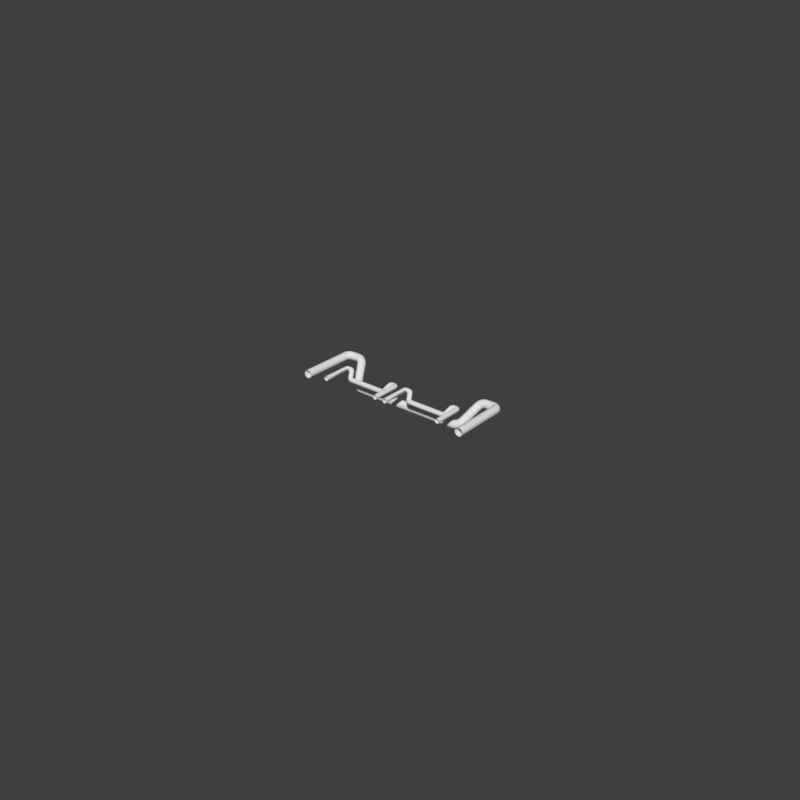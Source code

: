# Source: hookcut1_2.blend  (saved by Blender 2.79.6; exported with 4.5.12 LTS)
import bpy
from mathutils import Matrix  # noqa: F401  (used for matrix-valued properties, if any)

bpy.ops.wm.read_factory_settings(use_empty=True)
scene = bpy.context.scene
scene.name = 'main'

# ---- collections
col_collection_1 = bpy.data.collections.new('Collection 1'); scene.collection.children.link(col_collection_1)

# ---- world
world_world = bpy.data.worlds.new('World'); scene.world = world_world
world_world.use_nodes = True; world_world.node_tree.nodes.clear()
_N = world_world.node_tree.nodes; _L = world_world.node_tree.links
n0 = _N.new('ShaderNodeOutputWorld'); n0.name = 'World Output'; n0.location = (300, 300)
n1 = _N.new('ShaderNodeBackground'); n1.name = 'Background'; n1.location = (10, 300)
n1.inputs[0].default_value = (0.05, 0.05, 0.05, 1.0)
_L.new(n1.outputs[0], n0.inputs[0])
n0.is_active_output = True
world_world.use_sun_shadow = False
world_world.sun_shadow_jitter_overblur = 0.0

# ---- meshes
me_plane = bpy.data.meshes.new('Plane')
me_plane.from_pydata([(-0.7771, -0.3538, 0.0), (0.7771, -0.3538, 0.0), (-0.7771, 0.3538, 0.0), (0.7771, 0.3538, 0.0), (-0.7367, 0.3135, 0.0), (-0.7367, -0.3135, 0.0), (0.7367, -0.3135, 0.0), (0.7367, 0.3135, 0.0), (0.0, 0.0, 0.0)], [], [(5, 4, 2, 0), (6, 5, 0, 1), (7, 6, 1, 3), (4, 7, 3, 2), (5, 6, 8), (6, 7, 8), (7, 4, 8), (4, 5, 8)])
me_plane.use_remesh_preserve_volume = False
me_plane.use_remesh_preserve_attributes = False
me_plane.use_mirror_vertex_groups = False
me_plane.update()
me_cube_002 = bpy.data.meshes.new('Cube.002')
me_cube_002.from_pydata([(-0.6537, 0.06439, -0.2345), (-0.7046, 0.1004, -0.1986), (0.6537, 0.06439, -0.2345), (0.7046, 0.1004, -0.1986), (-0.7046, -0.1029, 0.004746), (-0.7046, 0.3037, 0.004746), (-0.6537, -0.1749, 0.004746), (0.7046, -0.1029, 0.004746), (0.7046, 0.3037, 0.004746), (0.6537, -0.1749, 0.004746), (0.0, 0.3037, 0.004746), (0.0, -0.1749, 0.004746), (-0.3429, 0.281, -0.01796), (-0.3429, 0.3037, 0.004746), (-0.3429, 0.281, 0.004746), (-0.6493, 0.281, -0.01796), (-0.6493, 0.281, 0.004746), (-0.6493, 0.3037, 0.004746), (-0.6059, 0.01569, -0.1858), (-0.51, 0.01569, -0.1858), (-0.6059, -0.1749, 0.004746), (-0.51, -0.1749, 0.004746), (0.3429, 0.281, -0.01796), (-0.6059, 0.01569, -0.05921), (-0.6059, -0.04942, 0.004746), (-0.51, -0.04942, 0.004746), (-0.51, 0.01569, -0.05921), (0.3429, 0.3037, 0.004746), (0.3429, 0.281, 0.004746), (0.6493, 0.281, -0.01796), (0.6493, 0.281, 0.004746), (0.6493, 0.3037, 0.004746), (0.6059, 0.01569, -0.1858), (0.51, 0.01569, -0.1858), (0.6059, -0.1749, 0.004746), (-0.2861, 0.3037, 0.004746), (-0.3019, 0.174, -0.125), (-0.3019, 0.174, 0.004745), (-0.2749, 0.174, -0.125), (-0.2861, 0.174, -0.125), (-0.2749, 0.174, 0.004745), (-0.2861, 0.174, 0.004746), (-0.3019, 0.2486, -0.05033), (-0.3019, 0.2486, 0.004745), (-0.2749, 0.2486, -0.05033), (-0.2749, 0.2486, 0.004745), (-0.2861, 0.2486, -0.05033), (-0.2861, 0.2486, 0.004746), (0.51, -0.1749, 0.004746), (0.6059, 0.01569, -0.05921), (0.6059, -0.04942, 0.004746), (0.51, -0.04942, 0.004746), (0.51, 0.01569, -0.05921), (0.2861, 0.3037, 0.004746), (0.3019, 0.174, -0.125), (0.3019, 0.174, 0.004745), (0.2749, 0.174, -0.125), (0.2861, 0.174, -0.125), (0.2749, 0.174, 0.004745), (0.2861, 0.174, 0.004746), (0.3019, 0.2486, -0.05033), (0.3019, 0.2486, 0.004745), (0.2749, 0.2486, -0.05033), (0.2749, 0.2486, 0.004745), (0.2861, 0.2486, -0.05033), (0.2861, 0.2486, 0.004746), (-0.2861, -0.001401, 0.004746), (-0.2861, 0.09918, 0.004746), (0.2861, -0.001401, 0.004746), (-0.2861, 0.09918, -0.1997), (0.0, 0.09918, 0.004746), (0.0, -0.001401, 0.004746), (-0.2861, -0.001401, -0.1688), (0.0, 0.09918, -0.1997), (-0.4152, 0.06439, -0.2345), (0.0, -0.001401, -0.1688), (0.2861, 0.09918, 0.004746), (0.2861, 0.09918, -0.1997), (-0.4152, -0.001401, -0.1688), (0.2861, -0.001401, -0.1688), (-0.4152, 0.09918, -0.1997), (-0.4152, 0.09918, 0.004746), (-0.4152, -0.001401, 0.004746), (0.4152, 0.06439, -0.2345), (0.0, 0.09402, -0.2049), (0.0, 0.03475, -0.2049), (-0.2861, 0.09402, -0.2049), (-0.2861, 0.03475, -0.2049), (-0.328, 0.06439, -0.2345), (0.4152, -0.001401, -0.1688), (0.4152, 0.09918, -0.1997), (-0.4235, -0.149, -0.02114), (-0.4235, -0.1749, 0.004746), (-0.4235, -0.149, 0.004746), (-0.1249, -0.149, 0.004746), (-0.1249, -0.1749, 0.004746), (-0.1249, -0.149, -0.02114), (-0.2861, -0.149, 0.004746), (-0.2861, -0.149, -0.02114), (0.4152, 0.09918, 0.004746), (0.4152, -0.001401, 0.004746), (0.2861, 0.09402, -0.2049), (0.2861, 0.03475, -0.2049), (0.328, 0.06439, -0.2345), (0.4235, -0.149, -0.02114), (0.4235, -0.1749, 0.004746), (0.4235, -0.149, 0.004746), (0.1249, -0.149, 0.004746), (0.1249, -0.1749, 0.004746), (0.1249, -0.149, -0.02114), (0.2861, -0.149, 0.004746), (0.2861, -0.149, -0.02114)], [], [(76, 68, 100, 99), (1, 4, 5), (0, 6, 4, 1), (11, 108, 107, 110, 68, 71), (18, 23, 24, 20), (28, 30, 29, 22), (68, 76, 70, 71), (58, 59, 55, 54, 57, 56), (8, 3, 2, 83, 90, 77, 57, 54, 60, 64, 53, 27, 22, 29, 31), (5, 17, 15, 12, 13, 35, 46, 42, 36, 39, 69, 80, 74, 0, 1), (14, 12, 15, 16), (16, 15, 17), (12, 14, 13), (11, 71, 66, 97, 94, 95), (25, 26, 19, 21), (2, 3, 7, 9), (32, 34, 50, 49), (85, 75, 72, 87), (30, 31, 29), (51, 48, 33, 52), (3, 8, 7), (25, 24, 23, 26), (23, 18, 19, 26), (22, 27, 28), (88, 87, 72, 78, 74), (74, 80, 69, 86, 88), (43, 42, 46, 44, 45, 47), (40, 38, 39, 36, 37, 41), (45, 44, 38, 40), (37, 36, 42, 43), (86, 69, 73, 84), (101, 84, 73, 77), (101, 103, 102), (103, 83, 89, 79, 102), (85, 102, 79, 75), (49, 52, 33, 32), (51, 52, 49, 50), (73, 69, 39, 38, 44, 46, 35, 10), (74, 78, 72, 98, 91, 92, 21, 19, 18, 20, 6, 0), (73, 10, 53, 64, 62, 56, 57, 77), (63, 58, 56, 62), (55, 61, 60, 54), (85, 84, 101, 102), (66, 71, 70, 67), (67, 70, 10, 35, 47, 45, 40, 41), (83, 103, 101, 77, 90), (67, 81, 82, 66), (61, 65, 63, 62, 64, 60), (83, 2, 9, 34, 32, 33, 48, 105, 104, 111, 79, 89), (72, 75, 11, 95, 96, 98), (86, 87, 88), (106, 110, 107, 109, 111, 104), (85, 87, 86, 84), (79, 111, 109, 108, 11, 75), (76, 59, 58, 63, 65, 53, 10, 70), (93, 91, 98, 96, 94, 97), (92, 93, 97, 66, 82, 81, 67, 41, 37, 43, 47, 35, 13, 14, 16, 17, 5, 4, 6, 20, 24, 25, 21), (91, 93, 92), (94, 96, 95), (105, 48, 51, 50, 34, 9, 7, 8, 31, 30, 28, 27, 53, 65, 61, 55, 59, 76, 99, 100, 68, 110, 106), (104, 105, 106), (107, 108, 109)])
me_cube_002.use_remesh_preserve_volume = False
me_cube_002.use_remesh_preserve_attributes = False
me_cube_002.use_mirror_vertex_groups = False
me_cube_002.update()
me_cube_000 = bpy.data.meshes.new('Cube.000')
me_cube_000.from_pydata([(0.5285, -0.1934, -0.0004578), (-0.5285, -0.1934, -0.0004578), (0.405, -0.1934, -0.0004578), (0.3613, 0.3162, -0.0004578), (0.6633, -0.1874, -0.0004578), (-0.405, -0.1934, -0.0004578), (-0.3613, 0.3162, -0.0004578), (-0.6633, -0.1874, -0.0004578), (-0.5874, -0.06185, -0.0004578), (-0.5874, -0.1874, -0.0004578), (0.5874, -0.06185, -0.0004578), (-0.6308, 0.2994, -0.0004578), (0.5874, -0.1874, -0.0004578), (0.6308, 0.2994, -0.0004578), (0.0, 0.3162, -0.0004578), (-0.3613, 0.2994, -0.0004578), (0.3613, 0.2994, -0.0004578), (-0.7231, -0.1028, -0.0004578), (0.7231, -0.1028, -0.0004578), (0.5285, -0.06185, -0.0004578), (0.6308, 0.3162, -0.0004578), (0.1434, -0.1874, -0.0004578), (0.405, -0.1675, -0.0004578), (0.7231, 0.3162, -0.0004578), (0.1434, -0.1675, -0.0004578), (-0.5285, -0.06185, -0.0004578), (-0.6308, 0.3162, -0.0004578), (-0.1434, -0.1874, -0.0004578), (-0.405, -0.1675, -0.0004578), (-0.7231, 0.3162, -0.0004578), (-0.1434, -0.1675, -0.0004578), (0.5359, -0.2008, -0.0004578), (-0.5359, -0.2008, -0.0004578), (0.3976, -0.2008, -0.0004578), (0.3687, 0.3236, -0.0004578), (0.6671, -0.1948, -0.0004578), (-0.3976, -0.2008, -0.0004578), (-0.3687, 0.3236, -0.0004578), (-0.6671, -0.1948, -0.0004578), (-0.58, -0.06923, -0.0004578), (-0.58, -0.1948, -0.0004578), (0.58, -0.06923, -0.0004578), (-0.6235, 0.3068, -0.0004578), (0.58, -0.1948, -0.0004578), (0.6235, 0.3068, -0.0004578), (0.0, -0.1874, -0.0004578), (-0.3687, 0.3068, -0.0004578), (0.3687, 0.3068, -0.0004578), (-0.7305, -0.1052, -0.0004578), (0.7305, -0.1052, -0.0004578), (0.5359, -0.06923, -0.0004578), (0.6235, 0.3236, -0.0004578), (0.1508, -0.1948, -0.0004578), (0.3976, -0.1749, -0.0004578), (0.7305, 0.3236, -0.0004578), (0.1508, -0.1749, -0.0004578), (-0.5359, -0.06923, -0.0004578), (-0.6235, 0.3236, -0.0004578), (-0.1508, -0.1948, -0.0004578), (-0.3976, -0.1749, -0.0004578), (-0.7305, 0.3236, -0.0004578), (-0.1508, -0.1749, -0.0004578), (0.0, -0.1948, -0.0004578), (0.0, 0.3236, -0.0004578)], [], [(12, 43, 35, 4), (13, 44, 47, 16), (21, 52, 55, 24), (18, 49, 54, 23), (15, 6, 37, 46), (29, 26, 57, 60), (9, 7, 38, 40), (45, 62, 52, 21), (17, 29, 60, 48), (0, 31, 50, 19), (23, 54, 51, 20), (2, 33, 31, 0), (6, 14, 63, 37), (30, 28, 59, 61), (27, 30, 61, 58), (45, 27, 58, 62), (24, 55, 53, 22), (3, 34, 63, 14), (25, 8, 39, 56), (8, 9, 40, 39), (5, 1, 32, 36), (26, 11, 42, 57), (7, 17, 48, 38), (19, 50, 41, 10), (20, 51, 44, 13), (10, 41, 43, 12), (1, 25, 56, 32), (4, 35, 49, 18), (22, 53, 33, 2), (11, 15, 46, 42), (16, 47, 34, 3), (28, 5, 36, 59)])
me_cube_000.use_remesh_preserve_volume = False
me_cube_000.use_remesh_preserve_attributes = False
me_cube_000.use_mirror_vertex_groups = False
me_cube_000.update()

# ---- curves / text
cu_plane = bpy.data.curves.new('Plane', 'CURVE')
cu_plane.dimensions = '3D'
_sp = cu_plane.splines.new('POLY'); _sp.points.add(36)
_sp.points.foreach_set('co', [0.6545, -0.1808, 0.0, 0.0, 0.6545, 0.2076, 0.0, 0.0, 0.6517, 0.2214, 0.0, 0.0, 0.6439, 0.2331, 0.0, 0.0, 0.6322, 0.2409, 0.0, 0.0, 0.6184, 0.2436, 0.0, 0.0, 0.5615, 0.2436, 0.0, 0.0, 0.5467, 0.2418, -0.00177, 0.0, 0.5322, 0.2366, -0.006809, 0.0, 0.5201, 0.2287, -0.01435, 0.0, 0.5123, 0.2195, -0.02325, 0.0, 0.4613, 0.1263, -0.113, 0.0, 0.4556, 0.1186, -0.1204, 0.0, 0.4472, 0.1115, -0.1273, 0.0, 0.4368, 0.1053, -0.1333, 0.0, 0.425, 0.1006, -0.1378, 0.0, 0.4126, 0.09759, -0.1407, 0.0, 0.4006, 0.09658, -0.1417, 0.0, 0.0, 0.09658, -0.1417, 0.0, -0.4006, 0.09658, -0.1417, 0.0, -0.4126, 0.09759, -0.1407, 0.0, -0.425, 0.1006, -0.1378, 0.0, -0.4368, 0.1053, -0.1333, 0.0, -0.4472, 0.1115, -0.1273, 0.0, -0.4556, 0.1186, -0.1204, 0.0, -0.4613, 0.1263, -0.113, 0.0, -0.5123, 0.2195, -0.02325, 0.0, -0.5201, 0.2287, -0.01435, 0.0, -0.5322, 0.2366, -0.006809, 0.0, -0.5467, 0.2418, -0.00177, 0.0, -0.5615, 0.2436, 0.0, 0.0, -0.6184, 0.2436, 0.0, 0.0, -0.6322, 0.2409, 0.0, 0.0, -0.6439, 0.2331, 0.0, 0.0, -0.6517, 0.2214, 0.0, 0.0, -0.6545, 0.2076, 0.0, 0.0, -0.6545, -0.1808, 0.0, 0.0])
_sp.order_v = 0
_sp.resolution_u = 64
_sp.resolution_v = 0
_sp.use_endpoint_u = True
cu_plane.use_path_clamp = True
cu_plane.bevel_resolution = 16
cu_plane.bevel_depth = 0.03
cu_plane.resolution_u = 64
cu_plane.render_resolution_u = 64
cu_plane.fill_mode = 'FULL'
cu_plane_001 = bpy.data.curves.new('Plane.001', 'CURVE')
cu_plane_001.dimensions = '3D'
_sp = cu_plane_001.splines.new('POLY'); _sp.points.add(36)
_sp.points.foreach_set('co', [0.6545, -0.3968, 0.0, 0.0, 0.6545, 0.2076, 0.0, 0.0, 0.6517, 0.2214, 0.0, 0.0, 0.6439, 0.2331, 0.0, 0.0, 0.6322, 0.2409, 0.0, 0.0, 0.6184, 0.2436, 0.0, 0.0, 0.5615, 0.2436, 0.0, 0.0, 0.5467, 0.2418, -0.00177, 0.0, 0.5322, 0.2366, -0.006809, 0.0, 0.5201, 0.2287, -0.01435, 0.0, 0.5123, 0.2195, -0.02325, 0.0, 0.4613, 0.1263, -0.113, 0.0, 0.4556, 0.1186, -0.1204, 0.0, 0.4472, 0.1115, -0.1273, 0.0, 0.4368, 0.1053, -0.1333, 0.0, 0.425, 0.1006, -0.1378, 0.0, 0.4126, 0.09759, -0.1407, 0.0, 0.4006, 0.09658, -0.1417, 0.0, 0.0, 0.09658, -0.1417, 0.0, -0.4006, 0.09658, -0.1417, 0.0, -0.4126, 0.09759, -0.1407, 0.0, -0.425, 0.1006, -0.1378, 0.0, -0.4368, 0.1053, -0.1333, 0.0, -0.4472, 0.1115, -0.1273, 0.0, -0.4556, 0.1186, -0.1204, 0.0, -0.4613, 0.1263, -0.113, 0.0, -0.5123, 0.2195, -0.02325, 0.0, -0.5201, 0.2287, -0.01435, 0.0, -0.5322, 0.2366, -0.006809, 0.0, -0.5467, 0.2418, -0.00177, 0.0, -0.5615, 0.2436, 0.0, 0.0, -0.6184, 0.2436, 0.0, 0.0, -0.6322, 0.2409, 0.0, 0.0, -0.6439, 0.2331, 0.0, 0.0, -0.6517, 0.2214, 0.0, 0.0, -0.6545, 0.2076, 0.0, 0.0, -0.6545, -0.3968, 0.0, 0.0])
_sp.order_v = 0
_sp.resolution_u = 64
_sp.resolution_v = 0
_sp.use_endpoint_u = True
cu_plane_001.use_path_clamp = True
cu_plane_001.bevel_resolution = 16
cu_plane_001.bevel_depth = 0.052
cu_plane_001.resolution_u = 64
cu_plane_001.render_resolution_u = 64
cu_plane_001.fill_mode = 'FULL'

# ---- objects
ob_plane_002 = bpy.data.objects.new('Plane.002', me_plane)
ob_cube_002 = bpy.data.objects.new('Cube.002', me_cube_002)
ob_plane = bpy.data.objects.new('Plane', cu_plane)
ob_plane_001 = bpy.data.objects.new('Plane.001', cu_plane_001)
ob_ko_hookcut1_1_cube_001 = bpy.data.objects.new('ko_hookcut1_1_cube.001', me_cube_000)

# ---- transforms, parenting, visibility, modifiers, constraints
ob_plane_002.location = (0.0, 0.0441, 0.0)
ob_plane_002.hide_render = True
ob_plane_002.visible_camera = False
ob_plane_002.visible_diffuse = False
ob_plane_002.visible_glossy = False
ob_plane_002.visible_transmission = False
ob_plane_002.visible_volume_scatter = False
ob_plane_002.visible_shadow = False
ob_plane_002.display_type = 'WIRE'
ob_plane_002.show_wire = True
ob_plane_002.show_all_edges = True
ob_plane_002.lineart.crease_threshold = 0.0
ob_cube_002.parent = ob_plane_002
ob_cube_002.matrix_parent_inverse = Matrix(((1.0, 0.0, 0.0, 0.0), (0.0, 1.0, 0.0, -0.0441), (0.0, 0.0, 1.0, 0.0), (0.0, 0.0, 0.0, 1.0)))
ob_cube_002.location = (0.0, 0.0, 0.0)
ob_cube_002.hide_render = True
ob_cube_002.visible_camera = False
ob_cube_002.visible_diffuse = False
ob_cube_002.visible_glossy = False
ob_cube_002.visible_transmission = False
ob_cube_002.visible_volume_scatter = False
ob_cube_002.visible_shadow = False
ob_cube_002.display_type = 'WIRE'
ob_cube_002.lineart.crease_threshold = 0.0
ob_plane.parent = ob_plane_002
ob_plane.matrix_parent_inverse = Matrix(((1.0, 0.0, 0.0, 0.0), (0.0, 1.0, 0.0, -0.0441), (0.0, 0.0, 1.0, 0.0), (0.0, 0.0, 0.0, 1.0)))
ob_plane.location = (0.0, 0.0, -0.04233)
ob_plane.display_type = 'SOLID'
ob_plane.lineart.crease_threshold = 0.0
ob_plane_001.parent = ob_plane_002
ob_plane_001.matrix_parent_inverse = Matrix(((1.0, 0.0, 0.0, 0.0), (0.0, 1.0, 0.0, -0.0441), (0.0, 0.0, 1.0, 0.0), (0.0, 0.0, 0.0, 1.0)))
ob_plane_001.location = (-0.2613, -0.04581, -0.024)
ob_plane_001.scale = (0.3359, 0.3359, 0.3359)
ob_plane_001.display_type = 'SOLID'
ob_plane_001.lineart.crease_threshold = 0.0
_m = ob_plane_001.modifiers.new('Mirror', 'MIRROR')
_m.mirror_object = ob_plane
ob_ko_hookcut1_1_cube_001.parent = ob_plane_002
ob_ko_hookcut1_1_cube_001.matrix_parent_inverse = Matrix(((1.0, 0.0, 0.0, 0.0), (0.0, 1.0, 0.0, -0.0441), (0.0, 0.0, 1.0, 0.0), (0.0, 0.0, 0.0, 1.0)))
ob_ko_hookcut1_1_cube_001.location = (0.0, 0.0, 0.0)
ob_ko_hookcut1_1_cube_001.hide_render = True
ob_ko_hookcut1_1_cube_001.visible_camera = False
ob_ko_hookcut1_1_cube_001.visible_diffuse = False
ob_ko_hookcut1_1_cube_001.visible_glossy = False
ob_ko_hookcut1_1_cube_001.visible_transmission = False
ob_ko_hookcut1_1_cube_001.visible_volume_scatter = False
ob_ko_hookcut1_1_cube_001.visible_shadow = False
ob_ko_hookcut1_1_cube_001.display_type = 'WIRE'
ob_ko_hookcut1_1_cube_001.lineart.crease_threshold = 0.0
_m = ob_ko_hookcut1_1_cube_001.modifiers.new('Solidify', 'SOLIDIFY')
_m.thickness = 0.151
_m.offset = 0.0
_m.use_even_offset = True
_m.use_quality_normals = True
_m.nonmanifold_thickness_mode = 'FIXED'
_m.nonmanifold_merge_threshold = 0.0003

# ---- collection membership
col_collection_1.objects.link(ob_plane_002)
col_collection_1.objects.link(ob_cube_002)
col_collection_1.objects.link(ob_plane)
col_collection_1.objects.link(ob_plane_001)
col_collection_1.objects.link(ob_ko_hookcut1_1_cube_001)

# ---- scene / render settings (as saved in the file)
scene.frame_start = 1; scene.frame_end = 100; scene.frame_set(1)
scene.render.engine = 'CYCLES'
scene.render.image_settings.color_depth = '16'
scene.render.image_settings.compression = 90
scene.render.resolution_x = 1024
scene.render.resolution_y = 1024
scene.render.resolution_percentage = 50
scene.render.dither_intensity = 0.0
scene.render.use_simplify = True
scene.render.use_persistent_data = True
scene.cycles.use_denoising = False
scene.cycles.samples = 100
scene.cycles.sampling_pattern = 'TABULATED_SOBOL'
scene.cycles.light_sampling_threshold = 0.0
scene.cycles.use_adaptive_sampling = False
scene.cycles.use_light_tree = False
scene.cycles.caustics_reflective = False
scene.cycles.caustics_refractive = False
scene.cycles.blur_glossy = 4.0
scene.cycles.max_bounces = 4
scene.cycles.transmission_bounces = 4
scene.cycles.volume_bounces = 2
scene.cycles.transparent_max_bounces = 4
scene.cycles.use_animated_seed = True
scene.cycles.sample_clamp_direct = 4.0
scene.cycles.sample_clamp_indirect = 2.0
scene.cycles.debug_bvh_type = 'STATIC_BVH'
scene.view_settings.view_transform = 'Standard'
bpy.context.view_layer.update()

# ---- added for rendering (the .blend has no active camera and no usable light): camera, sun
cam_auto = bpy.data.cameras.new('AutoCamera')
cam_auto.lens = 50.0
cam_auto.sensor_width = 36.0
cam_auto.clip_end = 1000.0
ob_auto_camera = bpy.data.objects.new('AutoCamera', cam_auto)
scene.collection.objects.link(ob_auto_camera)
ob_auto_camera.location = (4.28149, -5.10639, 3.31201)
ob_auto_camera.rotation_euler = (1.09748, -7.21219e-08, 0.694738)
scene.camera = ob_auto_camera
light_auto_sun = bpy.data.lights.new('AutoSun', 'SUN')
light_auto_sun.energy = 3.0
light_auto_sun.angle = 0.0523599
ob_auto_sun = bpy.data.objects.new('AutoSun', light_auto_sun)
scene.collection.objects.link(ob_auto_sun)
ob_auto_sun.rotation_euler = (0.872665, 0.174533, 0.523599)
bpy.context.view_layer.update()
